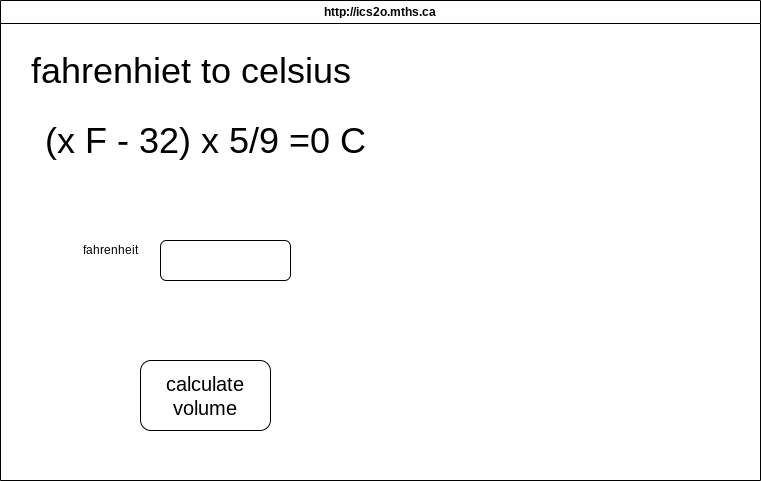

The diagram above was exported from draw.io. Its source (the exported page's mxGraphModel, read from the mxfile embedded in the PNG):
<mxGraphModel dx="1086" dy="743" grid="1" gridSize="10" guides="1" tooltips="1" connect="1" arrows="1" fold="1" page="1" pageScale="1" pageWidth="850" pageHeight="1100" math="0" shadow="0">
  <root>
    <mxCell id="0" />
    <mxCell id="1" parent="0" />
    <mxCell id="7" value="http://ics2o.mths.ca" style="swimlane;whiteSpace=wrap;html=1;" parent="1" vertex="1">
      <mxGeometry x="40" y="40" width="760" height="480" as="geometry" />
    </mxCell>
    <mxCell id="12" value="&lt;font style=&quot;font-size: 36px;&quot;&gt;(x F - 32) x 5/9 =0 C&lt;/font&gt;" style="text;html=1;align=center;verticalAlign=middle;resizable=0;points=[];autosize=1;strokeColor=none;fillColor=none;fontSize=30;" parent="7" vertex="1">
      <mxGeometry x="35" y="110" width="340" height="60" as="geometry" />
    </mxCell>
    <mxCell id="16" value="fahrenhiet to celsius" style="text;html=1;align=center;verticalAlign=middle;resizable=0;points=[];autosize=1;strokeColor=none;fillColor=none;fontSize=36;" parent="7" vertex="1">
      <mxGeometry x="20" y="40" width="340" height="60" as="geometry" />
    </mxCell>
    <mxCell id="8" value="" style="rounded=1;whiteSpace=wrap;html=1;fontSize=39;" parent="1" vertex="1">
      <mxGeometry x="200" y="280" width="130" height="40" as="geometry" />
    </mxCell>
    <mxCell id="10" value="calculate volume" style="rounded=1;whiteSpace=wrap;html=1;fontSize=20;" parent="1" vertex="1">
      <mxGeometry x="180" y="400" width="130" height="70" as="geometry" />
    </mxCell>
    <mxCell id="13" value="fahrenheit" style="text;html=1;align=center;verticalAlign=middle;resizable=0;points=[];autosize=1;strokeColor=none;fillColor=none;" parent="1" vertex="1">
      <mxGeometry x="110" y="275" width="80" height="30" as="geometry" />
    </mxCell>
  </root>
</mxGraphModel>